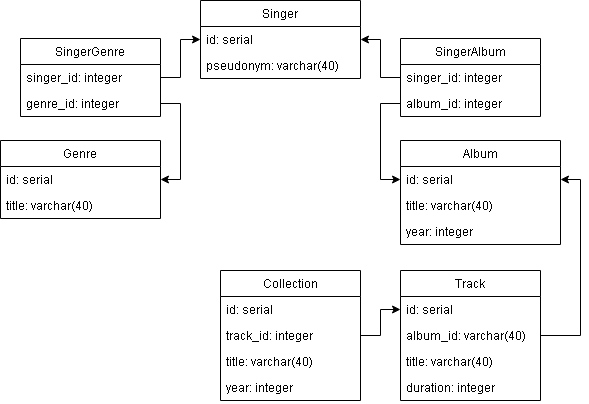

The diagram above was exported from draw.io. Its source (the exported page's mxGraphModel, read from the mxfile embedded in the PNG):
<mxGraphModel dx="1022" dy="701" grid="1" gridSize="10" guides="1" tooltips="1" connect="1" arrows="1" fold="1" page="1" pageScale="1" pageWidth="827" pageHeight="1169" math="0" shadow="0">
  <root>
    <mxCell id="0" />
    <mxCell id="1" parent="0" />
    <mxCell id="AvL13-VGgj8HJ1m-q9OX-1" value="Singer" style="swimlane;fontStyle=0;childLayout=stackLayout;horizontal=1;startSize=26;horizontalStack=0;resizeParent=1;resizeParentMax=0;resizeLast=0;collapsible=1;marginBottom=0;" parent="1" vertex="1">
      <mxGeometry x="360" y="40" width="160" height="78" as="geometry" />
    </mxCell>
    <mxCell id="AvL13-VGgj8HJ1m-q9OX-2" value="id: serial" style="text;strokeColor=none;fillColor=none;align=left;verticalAlign=top;spacingLeft=4;spacingRight=4;overflow=hidden;rotatable=0;points=[[0,0.5],[1,0.5]];portConstraint=eastwest;" parent="AvL13-VGgj8HJ1m-q9OX-1" vertex="1">
      <mxGeometry y="26" width="160" height="26" as="geometry" />
    </mxCell>
    <mxCell id="AvL13-VGgj8HJ1m-q9OX-3" value="pseudonym: varchar(40)" style="text;strokeColor=none;fillColor=none;align=left;verticalAlign=top;spacingLeft=4;spacingRight=4;overflow=hidden;rotatable=0;points=[[0,0.5],[1,0.5]];portConstraint=eastwest;" parent="AvL13-VGgj8HJ1m-q9OX-1" vertex="1">
      <mxGeometry y="52" width="160" height="26" as="geometry" />
    </mxCell>
    <mxCell id="AvL13-VGgj8HJ1m-q9OX-5" value="Album" style="swimlane;fontStyle=0;childLayout=stackLayout;horizontal=1;startSize=26;horizontalStack=0;resizeParent=1;resizeParentMax=0;resizeLast=0;collapsible=1;marginBottom=0;" parent="1" vertex="1">
      <mxGeometry x="560" y="180" width="160" height="104" as="geometry" />
    </mxCell>
    <mxCell id="AvL13-VGgj8HJ1m-q9OX-6" value="id: serial" style="text;strokeColor=none;fillColor=none;align=left;verticalAlign=top;spacingLeft=4;spacingRight=4;overflow=hidden;rotatable=0;points=[[0,0.5],[1,0.5]];portConstraint=eastwest;" parent="AvL13-VGgj8HJ1m-q9OX-5" vertex="1">
      <mxGeometry y="26" width="160" height="26" as="geometry" />
    </mxCell>
    <mxCell id="AvL13-VGgj8HJ1m-q9OX-7" value="title: varchar(40)" style="text;strokeColor=none;fillColor=none;align=left;verticalAlign=top;spacingLeft=4;spacingRight=4;overflow=hidden;rotatable=0;points=[[0,0.5],[1,0.5]];portConstraint=eastwest;" parent="AvL13-VGgj8HJ1m-q9OX-5" vertex="1">
      <mxGeometry y="52" width="160" height="26" as="geometry" />
    </mxCell>
    <mxCell id="AvL13-VGgj8HJ1m-q9OX-14" value="year: integer" style="text;strokeColor=none;fillColor=none;align=left;verticalAlign=top;spacingLeft=4;spacingRight=4;overflow=hidden;rotatable=0;points=[[0,0.5],[1,0.5]];portConstraint=eastwest;" parent="AvL13-VGgj8HJ1m-q9OX-5" vertex="1">
      <mxGeometry y="78" width="160" height="26" as="geometry" />
    </mxCell>
    <mxCell id="AvL13-VGgj8HJ1m-q9OX-9" value="Track" style="swimlane;fontStyle=0;childLayout=stackLayout;horizontal=1;startSize=26;horizontalStack=0;resizeParent=1;resizeParentMax=0;resizeLast=0;collapsible=1;marginBottom=0;" parent="1" vertex="1">
      <mxGeometry x="560" y="310" width="140" height="130" as="geometry" />
    </mxCell>
    <mxCell id="AvL13-VGgj8HJ1m-q9OX-10" value="id: serial" style="text;strokeColor=none;fillColor=none;align=left;verticalAlign=top;spacingLeft=4;spacingRight=4;overflow=hidden;rotatable=0;points=[[0,0.5],[1,0.5]];portConstraint=eastwest;" parent="AvL13-VGgj8HJ1m-q9OX-9" vertex="1">
      <mxGeometry y="26" width="140" height="26" as="geometry" />
    </mxCell>
    <mxCell id="AvL13-VGgj8HJ1m-q9OX-12" value="album_id: varchar(40)" style="text;strokeColor=none;fillColor=none;align=left;verticalAlign=top;spacingLeft=4;spacingRight=4;overflow=hidden;rotatable=0;points=[[0,0.5],[1,0.5]];portConstraint=eastwest;" parent="AvL13-VGgj8HJ1m-q9OX-9" vertex="1">
      <mxGeometry y="52" width="140" height="26" as="geometry" />
    </mxCell>
    <mxCell id="AvL13-VGgj8HJ1m-q9OX-11" value="title: varchar(40)" style="text;strokeColor=none;fillColor=none;align=left;verticalAlign=top;spacingLeft=4;spacingRight=4;overflow=hidden;rotatable=0;points=[[0,0.5],[1,0.5]];portConstraint=eastwest;" parent="AvL13-VGgj8HJ1m-q9OX-9" vertex="1">
      <mxGeometry y="78" width="140" height="26" as="geometry" />
    </mxCell>
    <mxCell id="AvL13-VGgj8HJ1m-q9OX-15" value="duration: integer" style="text;strokeColor=none;fillColor=none;align=left;verticalAlign=top;spacingLeft=4;spacingRight=4;overflow=hidden;rotatable=0;points=[[0,0.5],[1,0.5]];portConstraint=eastwest;" parent="AvL13-VGgj8HJ1m-q9OX-9" vertex="1">
      <mxGeometry y="104" width="140" height="26" as="geometry" />
    </mxCell>
    <mxCell id="AvL13-VGgj8HJ1m-q9OX-18" value="Genre" style="swimlane;fontStyle=0;childLayout=stackLayout;horizontal=1;startSize=26;horizontalStack=0;resizeParent=1;resizeParentMax=0;resizeLast=0;collapsible=1;marginBottom=0;" parent="1" vertex="1">
      <mxGeometry x="160" y="180" width="160" height="78" as="geometry" />
    </mxCell>
    <mxCell id="AvL13-VGgj8HJ1m-q9OX-19" value="id: serial" style="text;strokeColor=none;fillColor=none;align=left;verticalAlign=top;spacingLeft=4;spacingRight=4;overflow=hidden;rotatable=0;points=[[0,0.5],[1,0.5]];portConstraint=eastwest;" parent="AvL13-VGgj8HJ1m-q9OX-18" vertex="1">
      <mxGeometry y="26" width="160" height="26" as="geometry" />
    </mxCell>
    <mxCell id="AvL13-VGgj8HJ1m-q9OX-20" value="title: varchar(40)" style="text;strokeColor=none;fillColor=none;align=left;verticalAlign=top;spacingLeft=4;spacingRight=4;overflow=hidden;rotatable=0;points=[[0,0.5],[1,0.5]];portConstraint=eastwest;" parent="AvL13-VGgj8HJ1m-q9OX-18" vertex="1">
      <mxGeometry y="52" width="160" height="26" as="geometry" />
    </mxCell>
    <mxCell id="CNwEOMvFAhxSSVI_Yk9u-1" value="Collection" style="swimlane;fontStyle=0;childLayout=stackLayout;horizontal=1;startSize=26;horizontalStack=0;resizeParent=1;resizeParentMax=0;resizeLast=0;collapsible=1;marginBottom=0;" vertex="1" parent="1">
      <mxGeometry x="380" y="310" width="140" height="130" as="geometry" />
    </mxCell>
    <mxCell id="CNwEOMvFAhxSSVI_Yk9u-2" value="id: serial" style="text;strokeColor=none;fillColor=none;align=left;verticalAlign=top;spacingLeft=4;spacingRight=4;overflow=hidden;rotatable=0;points=[[0,0.5],[1,0.5]];portConstraint=eastwest;" vertex="1" parent="CNwEOMvFAhxSSVI_Yk9u-1">
      <mxGeometry y="26" width="140" height="26" as="geometry" />
    </mxCell>
    <mxCell id="CNwEOMvFAhxSSVI_Yk9u-3" value="track_id: integer" style="text;strokeColor=none;fillColor=none;align=left;verticalAlign=top;spacingLeft=4;spacingRight=4;overflow=hidden;rotatable=0;points=[[0,0.5],[1,0.5]];portConstraint=eastwest;" vertex="1" parent="CNwEOMvFAhxSSVI_Yk9u-1">
      <mxGeometry y="52" width="140" height="26" as="geometry" />
    </mxCell>
    <mxCell id="CNwEOMvFAhxSSVI_Yk9u-4" value="title: varchar(40)" style="text;strokeColor=none;fillColor=none;align=left;verticalAlign=top;spacingLeft=4;spacingRight=4;overflow=hidden;rotatable=0;points=[[0,0.5],[1,0.5]];portConstraint=eastwest;" vertex="1" parent="CNwEOMvFAhxSSVI_Yk9u-1">
      <mxGeometry y="78" width="140" height="26" as="geometry" />
    </mxCell>
    <mxCell id="CNwEOMvFAhxSSVI_Yk9u-6" value="year: integer" style="text;strokeColor=none;fillColor=none;align=left;verticalAlign=top;spacingLeft=4;spacingRight=4;overflow=hidden;rotatable=0;points=[[0,0.5],[1,0.5]];portConstraint=eastwest;" vertex="1" parent="CNwEOMvFAhxSSVI_Yk9u-1">
      <mxGeometry y="104" width="140" height="26" as="geometry" />
    </mxCell>
    <mxCell id="CNwEOMvFAhxSSVI_Yk9u-12" value="SingerGenre" style="swimlane;fontStyle=0;childLayout=stackLayout;horizontal=1;startSize=26;horizontalStack=0;resizeParent=1;resizeParentMax=0;resizeLast=0;collapsible=1;marginBottom=0;" vertex="1" parent="1">
      <mxGeometry x="180" y="78" width="140" height="78" as="geometry" />
    </mxCell>
    <mxCell id="CNwEOMvFAhxSSVI_Yk9u-13" value="singer_id: integer" style="text;strokeColor=none;fillColor=none;align=left;verticalAlign=top;spacingLeft=4;spacingRight=4;overflow=hidden;rotatable=0;points=[[0,0.5],[1,0.5]];portConstraint=eastwest;" vertex="1" parent="CNwEOMvFAhxSSVI_Yk9u-12">
      <mxGeometry y="26" width="140" height="26" as="geometry" />
    </mxCell>
    <mxCell id="CNwEOMvFAhxSSVI_Yk9u-14" value="genre_id: integer" style="text;strokeColor=none;fillColor=none;align=left;verticalAlign=top;spacingLeft=4;spacingRight=4;overflow=hidden;rotatable=0;points=[[0,0.5],[1,0.5]];portConstraint=eastwest;" vertex="1" parent="CNwEOMvFAhxSSVI_Yk9u-12">
      <mxGeometry y="52" width="140" height="26" as="geometry" />
    </mxCell>
    <mxCell id="CNwEOMvFAhxSSVI_Yk9u-16" value="SingerAlbum" style="swimlane;fontStyle=0;childLayout=stackLayout;horizontal=1;startSize=26;horizontalStack=0;resizeParent=1;resizeParentMax=0;resizeLast=0;collapsible=1;marginBottom=0;" vertex="1" parent="1">
      <mxGeometry x="560" y="78" width="140" height="78" as="geometry" />
    </mxCell>
    <mxCell id="CNwEOMvFAhxSSVI_Yk9u-17" value="singer_id: integer" style="text;strokeColor=none;fillColor=none;align=left;verticalAlign=top;spacingLeft=4;spacingRight=4;overflow=hidden;rotatable=0;points=[[0,0.5],[1,0.5]];portConstraint=eastwest;" vertex="1" parent="CNwEOMvFAhxSSVI_Yk9u-16">
      <mxGeometry y="26" width="140" height="26" as="geometry" />
    </mxCell>
    <mxCell id="CNwEOMvFAhxSSVI_Yk9u-18" value="album_id: integer" style="text;strokeColor=none;fillColor=none;align=left;verticalAlign=top;spacingLeft=4;spacingRight=4;overflow=hidden;rotatable=0;points=[[0,0.5],[1,0.5]];portConstraint=eastwest;" vertex="1" parent="CNwEOMvFAhxSSVI_Yk9u-16">
      <mxGeometry y="52" width="140" height="26" as="geometry" />
    </mxCell>
    <mxCell id="CNwEOMvFAhxSSVI_Yk9u-32" style="edgeStyle=orthogonalEdgeStyle;rounded=0;orthogonalLoop=1;jettySize=auto;html=1;exitX=0;exitY=0.5;exitDx=0;exitDy=0;entryX=1;entryY=0.5;entryDx=0;entryDy=0;" edge="1" parent="1" source="CNwEOMvFAhxSSVI_Yk9u-17" target="AvL13-VGgj8HJ1m-q9OX-2">
      <mxGeometry relative="1" as="geometry" />
    </mxCell>
    <mxCell id="CNwEOMvFAhxSSVI_Yk9u-33" style="edgeStyle=orthogonalEdgeStyle;rounded=0;orthogonalLoop=1;jettySize=auto;html=1;exitX=1;exitY=0.5;exitDx=0;exitDy=0;" edge="1" parent="1" source="CNwEOMvFAhxSSVI_Yk9u-13" target="AvL13-VGgj8HJ1m-q9OX-2">
      <mxGeometry relative="1" as="geometry" />
    </mxCell>
    <mxCell id="CNwEOMvFAhxSSVI_Yk9u-34" style="edgeStyle=orthogonalEdgeStyle;rounded=0;orthogonalLoop=1;jettySize=auto;html=1;exitX=1;exitY=0.5;exitDx=0;exitDy=0;entryX=1;entryY=0.5;entryDx=0;entryDy=0;" edge="1" parent="1" source="CNwEOMvFAhxSSVI_Yk9u-14" target="AvL13-VGgj8HJ1m-q9OX-19">
      <mxGeometry relative="1" as="geometry" />
    </mxCell>
    <mxCell id="CNwEOMvFAhxSSVI_Yk9u-35" style="edgeStyle=orthogonalEdgeStyle;rounded=0;orthogonalLoop=1;jettySize=auto;html=1;exitX=0;exitY=0.5;exitDx=0;exitDy=0;entryX=0;entryY=0.5;entryDx=0;entryDy=0;" edge="1" parent="1" source="CNwEOMvFAhxSSVI_Yk9u-18" target="AvL13-VGgj8HJ1m-q9OX-6">
      <mxGeometry relative="1" as="geometry" />
    </mxCell>
    <mxCell id="CNwEOMvFAhxSSVI_Yk9u-38" style="edgeStyle=orthogonalEdgeStyle;rounded=0;orthogonalLoop=1;jettySize=auto;html=1;exitX=1;exitY=0.5;exitDx=0;exitDy=0;entryX=0;entryY=0.5;entryDx=0;entryDy=0;" edge="1" parent="1" source="CNwEOMvFAhxSSVI_Yk9u-3" target="AvL13-VGgj8HJ1m-q9OX-10">
      <mxGeometry relative="1" as="geometry" />
    </mxCell>
    <mxCell id="CNwEOMvFAhxSSVI_Yk9u-40" style="edgeStyle=orthogonalEdgeStyle;rounded=0;orthogonalLoop=1;jettySize=auto;html=1;exitX=1;exitY=0.5;exitDx=0;exitDy=0;entryX=1;entryY=0.5;entryDx=0;entryDy=0;" edge="1" parent="1" source="AvL13-VGgj8HJ1m-q9OX-12" target="AvL13-VGgj8HJ1m-q9OX-6">
      <mxGeometry relative="1" as="geometry" />
    </mxCell>
  </root>
</mxGraphModel>